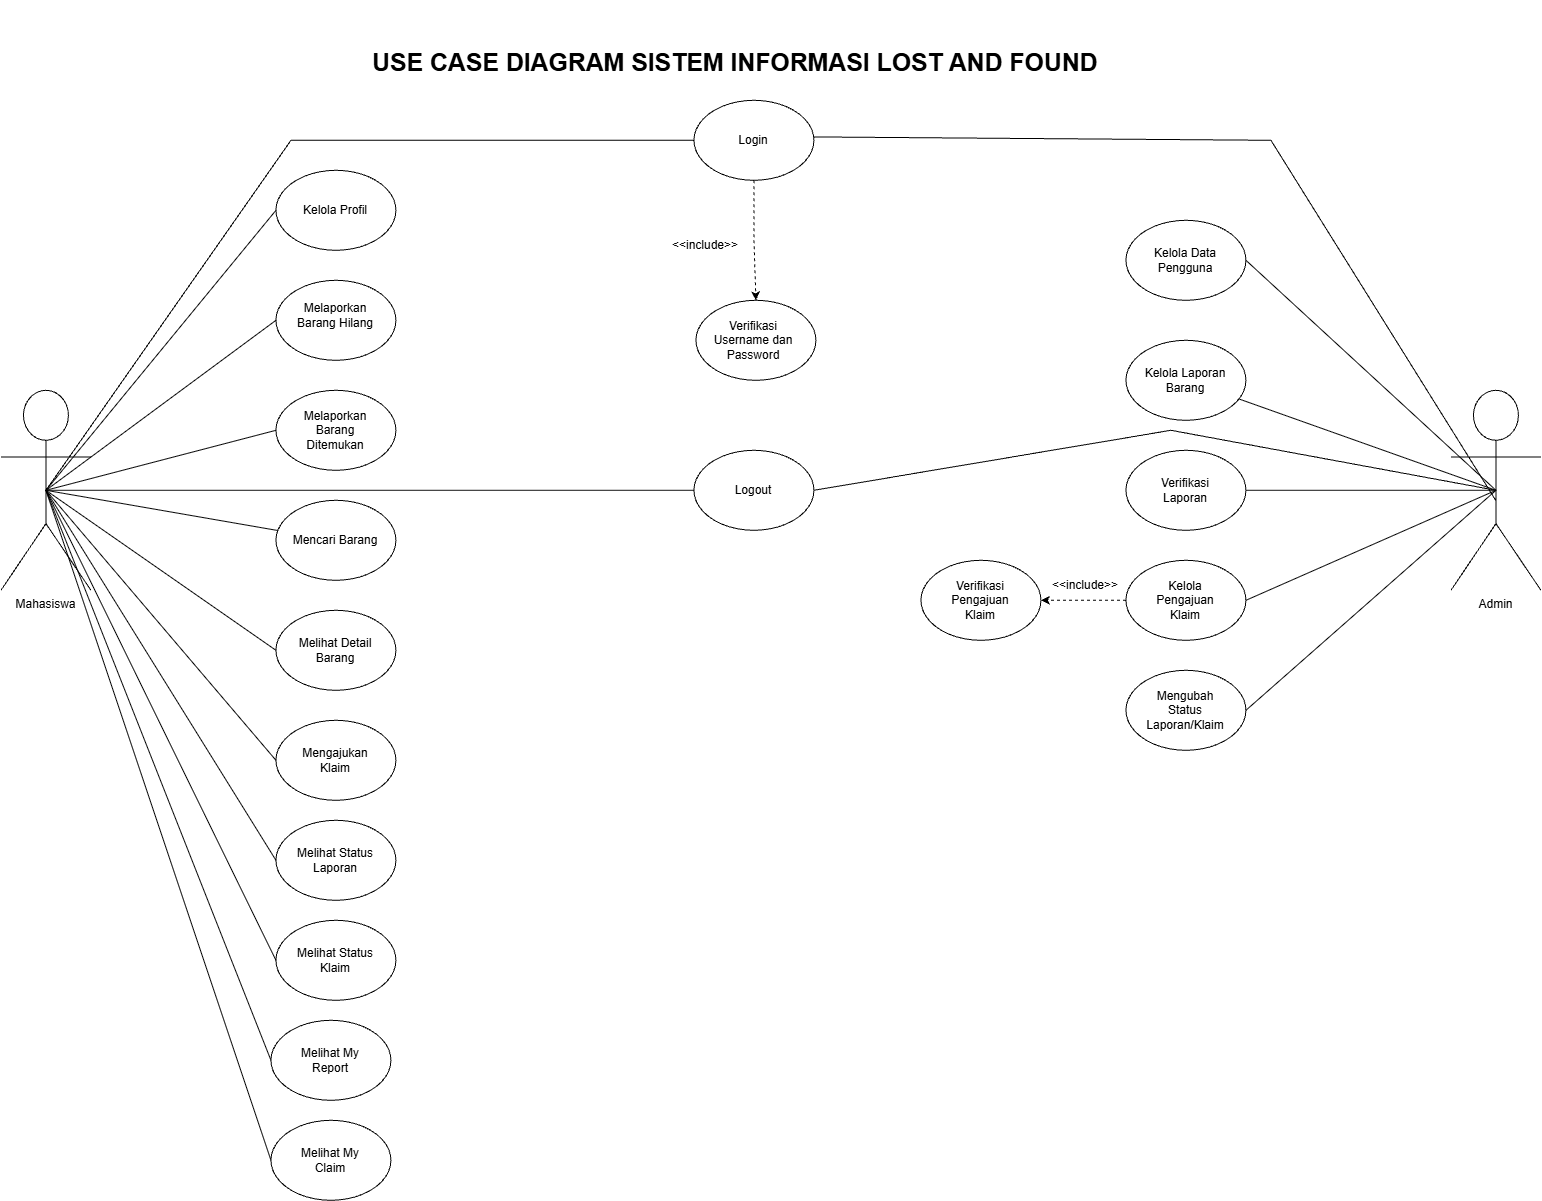

The diagram above was exported from draw.io. Its source (the exported page's mxGraphModel, read from the mxfile embedded in the PNG):
<mxGraphModel dx="2603" dy="1426" grid="1" gridSize="10" guides="1" tooltips="1" connect="1" arrows="1" fold="1" page="1" pageScale="1" pageWidth="850" pageHeight="1100" background="light-dark(#FFFFFF,#121212)" math="0" shadow="0">
  <root>
    <mxCell id="0" />
    <mxCell id="1" parent="0" />
    <mxCell id="_m920L7uW4jAD7xzt_U2-1" parent="1" style="ellipse;whiteSpace=wrap;html=1;shapeInside=1;" value="" vertex="1">
      <mxGeometry height="80" width="120" x="365" y="190" as="geometry" />
    </mxCell>
    <mxCell id="_m920L7uW4jAD7xzt_U2-5" parent="1" style="text;html=1;whiteSpace=wrap;overflow=hidden;rounded=0;" value="&lt;br&gt;&lt;div&gt;&lt;span&gt;&lt;/span&gt;&lt;div&gt;&lt;div style=&quot;font-size: 24.8147px; line-height: 1.4; direction: ltr; letter-spacing: 0em; text-transform: none; text-align: center;&quot;&gt;&lt;p&gt;&lt;span style=&quot;font-weight: 700; font-style: normal; color: rgb(0, 0, 0);&quot;&gt;USE CASE DIAGRAM SISTEM INFORMASI&amp;nbsp;&lt;/span&gt;&lt;span style=&quot;font-size: 24.8147px; letter-spacing: 0em; background-color: transparent; color: rgb(0, 0, 0); font-weight: 700;&quot;&gt;LOST AN&lt;/span&gt;&lt;span style=&quot;font-size: 24.8147px; letter-spacing: 0em; background-color: transparent; color: rgb(0, 0, 0); font-weight: 700;&quot;&gt;D FOUND&lt;/span&gt;&lt;/p&gt;&lt;/div&gt;&lt;/div&gt;&lt;/div&gt;&lt;div&gt;&lt;br/&gt;&lt;/div&gt;" vertex="1">
      <mxGeometry height="130" width="740" x="460" y="20" as="geometry" />
    </mxCell>
    <mxCell id="_m920L7uW4jAD7xzt_U2-6" parent="1" style="ellipse;whiteSpace=wrap;html=1;shapeInside=1;" value="" vertex="1">
      <mxGeometry height="80" width="120" x="365" y="300" as="geometry" />
    </mxCell>
    <mxCell id="_m920L7uW4jAD7xzt_U2-7" parent="1" style="ellipse;whiteSpace=wrap;html=1;shapeInside=1;" value="" vertex="1">
      <mxGeometry height="80" width="120" x="365" y="410" as="geometry" />
    </mxCell>
    <mxCell id="_m920L7uW4jAD7xzt_U2-8" parent="1" style="ellipse;whiteSpace=wrap;html=1;shapeInside=1;" value="" vertex="1">
      <mxGeometry height="80" width="120" x="365" y="520" as="geometry" />
    </mxCell>
    <mxCell id="_m920L7uW4jAD7xzt_U2-9" parent="1" style="ellipse;whiteSpace=wrap;html=1;shapeInside=1;" value="" vertex="1">
      <mxGeometry height="80" width="120" x="365" y="630" as="geometry" />
    </mxCell>
    <mxCell id="_m920L7uW4jAD7xzt_U2-10" parent="1" style="ellipse;whiteSpace=wrap;html=1;shapeInside=1;" value="" vertex="1">
      <mxGeometry height="80" width="120" x="365" y="740" as="geometry" />
    </mxCell>
    <mxCell id="_m920L7uW4jAD7xzt_U2-11" parent="1" style="ellipse;whiteSpace=wrap;html=1;shapeInside=1;" value="" vertex="1">
      <mxGeometry height="80" width="120" x="365" y="840" as="geometry" />
    </mxCell>
    <mxCell id="_m920L7uW4jAD7xzt_U2-12" parent="1" style="ellipse;whiteSpace=wrap;html=1;shapeInside=1;" value="" vertex="1">
      <mxGeometry height="80" width="120" x="365" y="940" as="geometry" />
    </mxCell>
    <mxCell id="_m920L7uW4jAD7xzt_U2-28" edge="1" parent="1" source="_m920L7uW4jAD7xzt_U2-20" style="rounded=0;orthogonalLoop=1;jettySize=auto;html=1;exitX=0.5;exitY=0.5;exitDx=0;exitDy=0;exitPerimeter=0;entryX=0;entryY=0.5;entryDx=0;entryDy=0;endArrow=none;endFill=0;" target="_m920L7uW4jAD7xzt_U2-11">
      <mxGeometry relative="1" as="geometry" />
    </mxCell>
    <mxCell id="_m920L7uW4jAD7xzt_U2-30" edge="1" parent="1" source="_m920L7uW4jAD7xzt_U2-20" style="rounded=0;orthogonalLoop=1;jettySize=auto;html=1;exitX=0.5;exitY=0.5;exitDx=0;exitDy=0;exitPerimeter=0;entryX=0;entryY=0.5;entryDx=0;entryDy=0;endArrow=none;endFill=0;" target="_m920L7uW4jAD7xzt_U2-10">
      <mxGeometry relative="1" as="geometry" />
    </mxCell>
    <mxCell id="_m920L7uW4jAD7xzt_U2-32" edge="1" parent="1" source="_m920L7uW4jAD7xzt_U2-20" style="rounded=0;orthogonalLoop=1;jettySize=auto;html=1;exitX=0.5;exitY=0.5;exitDx=0;exitDy=0;exitPerimeter=0;entryX=0;entryY=0.5;entryDx=0;entryDy=0;endArrow=none;endFill=0;" target="_m920L7uW4jAD7xzt_U2-12">
      <mxGeometry relative="1" as="geometry" />
    </mxCell>
    <mxCell id="_m920L7uW4jAD7xzt_U2-33" edge="1" parent="1" source="_m920L7uW4jAD7xzt_U2-20" style="rounded=0;orthogonalLoop=1;jettySize=auto;html=1;exitX=0.5;exitY=0.5;exitDx=0;exitDy=0;exitPerimeter=0;entryX=0;entryY=0.5;entryDx=0;entryDy=0;endArrow=none;endFill=0;" target="_m920L7uW4jAD7xzt_U2-7">
      <mxGeometry relative="1" as="geometry" />
    </mxCell>
    <mxCell id="_m920L7uW4jAD7xzt_U2-34" edge="1" parent="1" source="_m920L7uW4jAD7xzt_U2-20" style="rounded=0;orthogonalLoop=1;jettySize=auto;html=1;exitX=0.5;exitY=0.5;exitDx=0;exitDy=0;exitPerimeter=0;entryX=0;entryY=0.5;entryDx=0;entryDy=0;endArrow=none;endFill=0;" target="_m920L7uW4jAD7xzt_U2-9">
      <mxGeometry relative="1" as="geometry" />
    </mxCell>
    <mxCell id="_m920L7uW4jAD7xzt_U2-50" edge="1" parent="1" source="_m920L7uW4jAD7xzt_U2-20" style="rounded=0;orthogonalLoop=1;jettySize=auto;html=1;exitX=0.5;exitY=0.5;exitDx=0;exitDy=0;exitPerimeter=0;entryX=0;entryY=0.5;entryDx=0;entryDy=0;endArrow=none;endFill=0;" target="_m920L7uW4jAD7xzt_U2-1">
      <mxGeometry relative="1" as="geometry">
        <mxPoint x="220" y="400" as="targetPoint" />
      </mxGeometry>
    </mxCell>
    <mxCell id="_m920L7uW4jAD7xzt_U2-51" edge="1" parent="1" source="_m920L7uW4jAD7xzt_U2-20" style="rounded=0;orthogonalLoop=1;jettySize=auto;html=1;exitX=0.5;exitY=0.5;exitDx=0;exitDy=0;exitPerimeter=0;endArrow=none;endFill=0;" target="_m920L7uW4jAD7xzt_U2-8">
      <mxGeometry relative="1" as="geometry" />
    </mxCell>
    <mxCell id="_m920L7uW4jAD7xzt_U2-54" edge="1" parent="1" source="_m920L7uW4jAD7xzt_U2-20" style="rounded=0;orthogonalLoop=1;jettySize=auto;html=1;exitX=0.5;exitY=0.5;exitDx=0;exitDy=0;exitPerimeter=0;entryX=0;entryY=0.5;entryDx=0;entryDy=0;endArrow=none;endFill=0;" target="_m920L7uW4jAD7xzt_U2-6">
      <mxGeometry relative="1" as="geometry" />
    </mxCell>
    <mxCell id="_m920L7uW4jAD7xzt_U2-92" edge="1" parent="1" source="_m920L7uW4jAD7xzt_U2-20" style="rounded=0;orthogonalLoop=1;jettySize=auto;html=1;exitX=0.5;exitY=0.5;exitDx=0;exitDy=0;exitPerimeter=0;endArrow=none;endFill=0;" target="_m920L7uW4jAD7xzt_U2-37">
      <mxGeometry relative="1" as="geometry" />
    </mxCell>
    <mxCell id="_m920L7uW4jAD7xzt_U2-100" edge="1" parent="1" source="_m920L7uW4jAD7xzt_U2-20" style="rounded=0;orthogonalLoop=1;jettySize=auto;html=1;exitX=0.5;exitY=0.5;exitDx=0;exitDy=0;exitPerimeter=0;entryX=0;entryY=0.5;entryDx=0;entryDy=0;endArrow=none;endFill=0;" target="_m920L7uW4jAD7xzt_U2-96">
      <mxGeometry relative="1" as="geometry" />
    </mxCell>
    <mxCell id="_m920L7uW4jAD7xzt_U2-101" edge="1" parent="1" source="_m920L7uW4jAD7xzt_U2-20" style="rounded=0;orthogonalLoop=1;jettySize=auto;html=1;exitX=0.5;exitY=0.5;exitDx=0;exitDy=0;exitPerimeter=0;entryX=0;entryY=0.5;entryDx=0;entryDy=0;endArrow=none;endFill=0;" target="_m920L7uW4jAD7xzt_U2-97">
      <mxGeometry relative="1" as="geometry" />
    </mxCell>
    <mxCell id="_m920L7uW4jAD7xzt_U2-20" parent="1" style="shape=umlActor;verticalLabelPosition=bottom;verticalAlign=top;html=1;outlineConnect=0;" value="Mahasiswa" vertex="1">
      <mxGeometry height="200" width="90" x="90" y="410" as="geometry" />
    </mxCell>
    <mxCell id="_m920L7uW4jAD7xzt_U2-83" edge="1" parent="1" source="_m920L7uW4jAD7xzt_U2-35" style="edgeStyle=orthogonalEdgeStyle;rounded=0;orthogonalLoop=1;jettySize=auto;html=1;exitX=0.5;exitY=1;exitDx=0;exitDy=0;entryX=0.5;entryY=0;entryDx=0;entryDy=0;dashed=1;" target="_m920L7uW4jAD7xzt_U2-36">
      <mxGeometry relative="1" as="geometry" />
    </mxCell>
    <mxCell id="_m920L7uW4jAD7xzt_U2-35" parent="1" style="ellipse;whiteSpace=wrap;html=1;shapeInside=1;" value="" vertex="1">
      <mxGeometry height="80" width="120" x="783" y="120" as="geometry" />
    </mxCell>
    <mxCell id="_m920L7uW4jAD7xzt_U2-36" parent="1" style="ellipse;whiteSpace=wrap;html=1;shapeInside=1;" value="" vertex="1">
      <mxGeometry height="80" width="120" x="785" y="320" as="geometry" />
    </mxCell>
    <mxCell id="_m920L7uW4jAD7xzt_U2-37" parent="1" style="ellipse;whiteSpace=wrap;html=1;shapeInside=1;" value="" vertex="1">
      <mxGeometry height="80" width="120" x="783" y="470" as="geometry" />
    </mxCell>
    <mxCell id="_m920L7uW4jAD7xzt_U2-38" parent="1" style="ellipse;whiteSpace=wrap;html=1;shapeInside=1;" value="" vertex="1">
      <mxGeometry height="80" width="120" x="1215" y="240" as="geometry" />
    </mxCell>
    <mxCell id="_m920L7uW4jAD7xzt_U2-39" parent="1" style="ellipse;whiteSpace=wrap;html=1;shapeInside=1;" value="" vertex="1">
      <mxGeometry height="80" width="120" x="1215" y="360" as="geometry" />
    </mxCell>
    <mxCell id="_m920L7uW4jAD7xzt_U2-40" parent="1" style="ellipse;whiteSpace=wrap;html=1;shapeInside=1;" value="" vertex="1">
      <mxGeometry height="80" width="120" x="1215" y="470" as="geometry" />
    </mxCell>
    <mxCell id="_m920L7uW4jAD7xzt_U2-105" edge="1" parent="1" source="_m920L7uW4jAD7xzt_U2-41" style="rounded=0;orthogonalLoop=1;jettySize=auto;html=1;exitX=0;exitY=0.5;exitDx=0;exitDy=0;entryX=1;entryY=0.5;entryDx=0;entryDy=0;dashed=1;" target="_m920L7uW4jAD7xzt_U2-103">
      <mxGeometry relative="1" as="geometry" />
    </mxCell>
    <mxCell id="_m920L7uW4jAD7xzt_U2-41" parent="1" style="ellipse;whiteSpace=wrap;html=1;shapeInside=1;" value="" vertex="1">
      <mxGeometry height="80" width="120" x="1215" y="580" as="geometry" />
    </mxCell>
    <mxCell id="_m920L7uW4jAD7xzt_U2-42" parent="1" style="ellipse;whiteSpace=wrap;html=1;shapeInside=1;" value="" vertex="1">
      <mxGeometry height="80" width="120" x="1215" y="690" as="geometry" />
    </mxCell>
    <mxCell id="_m920L7uW4jAD7xzt_U2-56" edge="1" parent="1" source="_m920L7uW4jAD7xzt_U2-44" style="rounded=0;orthogonalLoop=1;jettySize=auto;html=1;exitX=0.5;exitY=0.5;exitDx=0;exitDy=0;exitPerimeter=0;endArrow=none;endFill=0;" target="_m920L7uW4jAD7xzt_U2-39">
      <mxGeometry relative="1" as="geometry" />
    </mxCell>
    <mxCell id="_m920L7uW4jAD7xzt_U2-57" edge="1" parent="1" source="_m920L7uW4jAD7xzt_U2-44" style="edgeStyle=orthogonalEdgeStyle;rounded=0;orthogonalLoop=1;jettySize=auto;html=1;exitX=0.5;exitY=0.5;exitDx=0;exitDy=0;exitPerimeter=0;entryX=1;entryY=0.5;entryDx=0;entryDy=0;endArrow=none;endFill=0;" target="_m920L7uW4jAD7xzt_U2-40">
      <mxGeometry relative="1" as="geometry" />
    </mxCell>
    <mxCell id="_m920L7uW4jAD7xzt_U2-58" edge="1" parent="1" source="_m920L7uW4jAD7xzt_U2-44" style="rounded=0;orthogonalLoop=1;jettySize=auto;html=1;exitX=0.5;exitY=0.5;exitDx=0;exitDy=0;exitPerimeter=0;entryX=1;entryY=0.5;entryDx=0;entryDy=0;endArrow=none;endFill=0;" target="_m920L7uW4jAD7xzt_U2-38">
      <mxGeometry relative="1" as="geometry" />
    </mxCell>
    <mxCell id="_m920L7uW4jAD7xzt_U2-59" edge="1" parent="1" source="_m920L7uW4jAD7xzt_U2-44" style="rounded=0;orthogonalLoop=1;jettySize=auto;html=1;exitX=0.5;exitY=0.5;exitDx=0;exitDy=0;exitPerimeter=0;entryX=1;entryY=0.5;entryDx=0;entryDy=0;endArrow=none;endFill=0;" target="_m920L7uW4jAD7xzt_U2-41">
      <mxGeometry relative="1" as="geometry" />
    </mxCell>
    <mxCell id="_m920L7uW4jAD7xzt_U2-60" edge="1" parent="1" source="_m920L7uW4jAD7xzt_U2-44" style="rounded=0;orthogonalLoop=1;jettySize=auto;html=1;exitX=0.5;exitY=0.5;exitDx=0;exitDy=0;exitPerimeter=0;entryX=1;entryY=0.5;entryDx=0;entryDy=0;endArrow=none;endFill=0;" target="_m920L7uW4jAD7xzt_U2-42">
      <mxGeometry relative="1" as="geometry" />
    </mxCell>
    <mxCell id="_m920L7uW4jAD7xzt_U2-95" edge="1" parent="1" source="_m920L7uW4jAD7xzt_U2-44" style="rounded=0;orthogonalLoop=1;jettySize=auto;html=1;exitX=0.5;exitY=0.5;exitDx=0;exitDy=0;exitPerimeter=0;entryX=1;entryY=0.5;entryDx=0;entryDy=0;endArrow=none;endFill=0;" target="_m920L7uW4jAD7xzt_U2-37">
      <mxGeometry relative="1" as="geometry">
        <Array as="points">
          <mxPoint x="1260" y="450" />
        </Array>
      </mxGeometry>
    </mxCell>
    <mxCell id="_m920L7uW4jAD7xzt_U2-44" parent="1" style="shape=umlActor;verticalLabelPosition=bottom;verticalAlign=top;html=1;outlineConnect=0;" value="Admin" vertex="1">
      <mxGeometry height="200" width="90" x="1540" y="410" as="geometry" />
    </mxCell>
    <mxCell id="_m920L7uW4jAD7xzt_U2-61" parent="1" style="text;html=1;whiteSpace=wrap;strokeColor=none;fillColor=none;align=center;verticalAlign=middle;rounded=0;" value="Kelola Profil" vertex="1">
      <mxGeometry height="30" width="90" x="380" y="215" as="geometry" />
    </mxCell>
    <mxCell id="_m920L7uW4jAD7xzt_U2-62" parent="1" style="text;html=1;whiteSpace=wrap;strokeColor=none;fillColor=none;align=center;verticalAlign=middle;rounded=0;" value="Melaporkan Barang Hilang" vertex="1">
      <mxGeometry height="30" width="90" x="380" y="320" as="geometry" />
    </mxCell>
    <mxCell id="_m920L7uW4jAD7xzt_U2-63" parent="1" style="text;html=1;whiteSpace=wrap;strokeColor=none;fillColor=none;align=center;verticalAlign=middle;rounded=0;" value="Melaporkan Barang Ditemukan" vertex="1">
      <mxGeometry height="30" width="90" x="380" y="435" as="geometry" />
    </mxCell>
    <mxCell id="_m920L7uW4jAD7xzt_U2-66" parent="1" style="text;html=1;whiteSpace=wrap;strokeColor=none;fillColor=none;align=center;verticalAlign=middle;rounded=0;" value="Mencari Barang" vertex="1">
      <mxGeometry height="30" width="90" x="380" y="545" as="geometry" />
    </mxCell>
    <mxCell id="_m920L7uW4jAD7xzt_U2-67" parent="1" style="text;html=1;whiteSpace=wrap;strokeColor=none;fillColor=none;align=center;verticalAlign=middle;rounded=0;" value="Melihat Detail Barang" vertex="1">
      <mxGeometry height="30" width="90" x="380" y="655" as="geometry" />
    </mxCell>
    <mxCell id="_m920L7uW4jAD7xzt_U2-68" parent="1" style="text;html=1;whiteSpace=wrap;strokeColor=none;fillColor=none;align=center;verticalAlign=middle;rounded=0;" value="Mengajukan Klaim" vertex="1">
      <mxGeometry height="30" width="90" x="380" y="765" as="geometry" />
    </mxCell>
    <mxCell id="_m920L7uW4jAD7xzt_U2-69" parent="1" style="text;html=1;whiteSpace=wrap;strokeColor=none;fillColor=none;align=center;verticalAlign=middle;rounded=0;" value="Melihat Status Laporan" vertex="1">
      <mxGeometry height="30" width="90" x="380" y="865" as="geometry" />
    </mxCell>
    <mxCell id="_m920L7uW4jAD7xzt_U2-70" parent="1" style="text;html=1;whiteSpace=wrap;strokeColor=none;fillColor=none;align=center;verticalAlign=middle;rounded=0;" value="Melihat Status Klaim" vertex="1">
      <mxGeometry height="30" width="90" x="380" y="965" as="geometry" />
    </mxCell>
    <mxCell id="_m920L7uW4jAD7xzt_U2-71" parent="1" style="text;html=1;whiteSpace=wrap;strokeColor=none;fillColor=none;align=center;verticalAlign=middle;rounded=0;" value="Logout" vertex="1">
      <mxGeometry height="30" width="90" x="798" y="495" as="geometry" />
    </mxCell>
    <mxCell id="_m920L7uW4jAD7xzt_U2-72" parent="1" style="text;html=1;whiteSpace=wrap;strokeColor=none;fillColor=none;align=center;verticalAlign=middle;rounded=0;" value="Login" vertex="1">
      <mxGeometry height="30" width="90" x="798" y="145" as="geometry" />
    </mxCell>
    <mxCell id="_m920L7uW4jAD7xzt_U2-73" parent="1" style="text;html=1;whiteSpace=wrap;strokeColor=none;fillColor=none;align=center;verticalAlign=middle;rounded=0;" value="Verifikasi Username dan Password" vertex="1">
      <mxGeometry height="30" width="90" x="798" y="345" as="geometry" />
    </mxCell>
    <mxCell id="_m920L7uW4jAD7xzt_U2-74" parent="1" style="text;html=1;whiteSpace=wrap;strokeColor=none;fillColor=none;align=center;verticalAlign=middle;rounded=0;" value="Kelola Data Pengguna" vertex="1">
      <mxGeometry height="30" width="90" x="1230" y="265" as="geometry" />
    </mxCell>
    <mxCell id="_m920L7uW4jAD7xzt_U2-75" parent="1" style="text;html=1;whiteSpace=wrap;strokeColor=none;fillColor=none;align=center;verticalAlign=middle;rounded=0;" value="Kelola Laporan Barang" vertex="1">
      <mxGeometry height="30" width="90" x="1230" y="385" as="geometry" />
    </mxCell>
    <mxCell id="_m920L7uW4jAD7xzt_U2-76" parent="1" style="text;html=1;whiteSpace=wrap;strokeColor=none;fillColor=none;align=center;verticalAlign=middle;rounded=0;" value="Verifikasi Laporan" vertex="1">
      <mxGeometry height="30" width="90" x="1230" y="495" as="geometry" />
    </mxCell>
    <mxCell id="_m920L7uW4jAD7xzt_U2-77" parent="1" style="text;html=1;whiteSpace=wrap;strokeColor=none;fillColor=none;align=center;verticalAlign=middle;rounded=0;" value="Kelola Pengajuan Klaim" vertex="1">
      <mxGeometry height="30" width="90" x="1230" y="605" as="geometry" />
    </mxCell>
    <mxCell id="_m920L7uW4jAD7xzt_U2-78" parent="1" style="text;html=1;whiteSpace=wrap;strokeColor=none;fillColor=none;align=center;verticalAlign=middle;rounded=0;" value="Mengubah Status Laporan/Klaim" vertex="1">
      <mxGeometry height="30" width="90" x="1230" y="715" as="geometry" />
    </mxCell>
    <mxCell id="_m920L7uW4jAD7xzt_U2-86" parent="1" style="text;html=1;whiteSpace=wrap;strokeColor=none;fillColor=none;align=center;verticalAlign=middle;rounded=0;" value="&amp;lt;&amp;lt;include&amp;gt;&amp;gt;" vertex="1">
      <mxGeometry height="30" width="90" x="750" y="250" as="geometry" />
    </mxCell>
    <mxCell id="_m920L7uW4jAD7xzt_U2-91" edge="1" parent="1" source="_m920L7uW4jAD7xzt_U2-20" style="rounded=0;orthogonalLoop=1;jettySize=auto;html=1;exitX=0.5;exitY=0.5;exitDx=0;exitDy=0;exitPerimeter=0;entryX=0;entryY=0.5;entryDx=0;entryDy=0;endArrow=none;endFill=0;" target="_m920L7uW4jAD7xzt_U2-35">
      <mxGeometry relative="1" as="geometry">
        <Array as="points">
          <mxPoint x="380" y="160" />
        </Array>
        <mxPoint x="600" y="130" as="targetPoint" />
      </mxGeometry>
    </mxCell>
    <mxCell id="_m920L7uW4jAD7xzt_U2-94" edge="1" parent="1" style="rounded=0;orthogonalLoop=1;jettySize=auto;html=1;exitX=0.5;exitY=0.5;exitDx=0;exitDy=0;exitPerimeter=0;entryX=0.599;entryY=0.974;entryDx=0;entryDy=0;entryPerimeter=0;endArrow=none;endFill=0;">
      <mxGeometry relative="1" as="geometry">
        <Array as="points">
          <mxPoint x="1360" y="160" />
        </Array>
        <mxPoint x="1584.74" y="520.0000000000001" as="sourcePoint" />
        <mxPoint x="903.0000000000002" y="156.62" as="targetPoint" />
      </mxGeometry>
    </mxCell>
    <mxCell id="_m920L7uW4jAD7xzt_U2-96" parent="1" style="ellipse;whiteSpace=wrap;html=1;shapeInside=1;" value="" vertex="1">
      <mxGeometry height="80" width="120" x="360" y="1040" as="geometry" />
    </mxCell>
    <mxCell id="_m920L7uW4jAD7xzt_U2-97" parent="1" style="ellipse;whiteSpace=wrap;html=1;shapeInside=1;" value="" vertex="1">
      <mxGeometry height="80" width="120" x="360" y="1140" as="geometry" />
    </mxCell>
    <mxCell id="_m920L7uW4jAD7xzt_U2-98" parent="1" style="text;html=1;whiteSpace=wrap;strokeColor=none;fillColor=none;align=center;verticalAlign=middle;rounded=0;" value="Melihat My Report" vertex="1">
      <mxGeometry height="30" width="90" x="375" y="1065" as="geometry" />
    </mxCell>
    <mxCell id="_m920L7uW4jAD7xzt_U2-99" parent="1" style="text;html=1;whiteSpace=wrap;strokeColor=none;fillColor=none;align=center;verticalAlign=middle;rounded=0;" value="Melihat My Claim" vertex="1">
      <mxGeometry height="30" width="90" x="375" y="1165" as="geometry" />
    </mxCell>
    <mxCell id="_m920L7uW4jAD7xzt_U2-103" parent="1" style="ellipse;whiteSpace=wrap;html=1;shapeInside=1;" value="" vertex="1">
      <mxGeometry height="80" width="120" x="1010" y="580" as="geometry" />
    </mxCell>
    <mxCell id="_m920L7uW4jAD7xzt_U2-104" parent="1" style="text;html=1;whiteSpace=wrap;strokeColor=none;fillColor=none;align=center;verticalAlign=middle;rounded=0;" value="Verifikasi Pengajuan Klaim" vertex="1">
      <mxGeometry height="30" width="90" x="1025" y="605" as="geometry" />
    </mxCell>
    <mxCell id="_m920L7uW4jAD7xzt_U2-106" parent="1" style="text;html=1;whiteSpace=wrap;strokeColor=none;fillColor=none;align=center;verticalAlign=middle;rounded=0;" value="&amp;lt;&amp;lt;include&amp;gt;&amp;gt;" vertex="1">
      <mxGeometry height="30" width="90" x="1130" y="590" as="geometry" />
    </mxCell>
  </root>
</mxGraphModel>